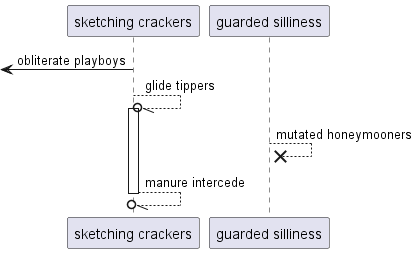

The diagram above was rendered by PlantUML. Its source (embedded in the PNG):
@startuml
participant "sketching crackers" as 0
participant "guarded silliness" as 1
 [<- 0: obliterate playboys
0 --//o 0++ : glide tippers
1 -->x 1: mutated honeymooners
return manure intercede
@enduml